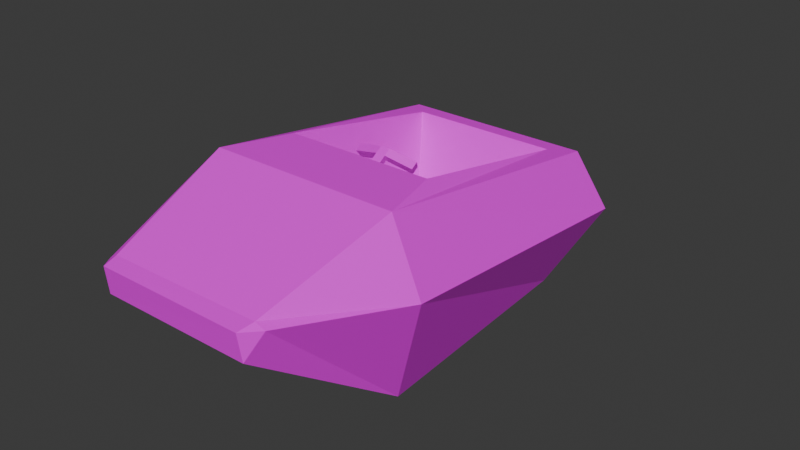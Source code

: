 # Source: model.blend  (saved by Blender 4.0.36; exported with 4.5.12 LTS)
import bpy
from mathutils import Matrix  # noqa: F401  (used for matrix-valued properties, if any)

bpy.ops.wm.read_factory_settings(use_empty=True)
scene = bpy.context.scene
scene.name = 'Scene'

# ---- images (referenced by path relative to the original .blend; pixels are not part of the script)
import os
ASSET_DIR = os.environ.get("B2B_ASSET_DIR", "")  # directory of the original .blend (textures are referenced by path, not embedded)
HERE = os.path.dirname(os.path.abspath(__file__))  # packed textures are extracted next to this script under _unpacked/

def load_image(name, relpath, width, height, colorspace="sRGB"):
    """Load a texture the original file referenced (path relative to the .blend, or extracted next to this script)."""
    p = next((c for c in (os.path.join(HERE, relpath), os.path.join(ASSET_DIR, relpath)) if relpath and os.path.exists(c)), "")
    if p:
        img = bpy.data.images.load(p, check_existing=True)
        img.name = name
    else:  # same state as the original file: an image datablock whose file is absent (Cycles renders it pink)
        img = bpy.data.images.new(name, width, height)
        img.source = "FILE"
        img.filepath = "//" + (relpath or name)
    img.colorspace_settings.name = colorspace
    return img
img_tex = load_image('Tex', 'Tex.png', 1024, 1024, 'sRGB')

# ---- materials (node trees are filled in below, after node groups)
mat_mat = bpy.data.materials.new('Mat')
mat_mat.use_transparent_shadow = False

# ---- material node trees
mat_mat.use_nodes = True; mat_mat.node_tree.nodes.clear()
_N = mat_mat.node_tree.nodes; _L = mat_mat.node_tree.links
n0 = _N.new('ShaderNodeBsdfPrincipled'); n0.name = 'Principled BSDF'; n0.location = (10, 300)
n0.inputs[3].default_value = 1.45
n1 = _N.new('ShaderNodeOutputMaterial'); n1.name = 'Material Output'; n1.location = (300, 300)
n2 = _N.new('ShaderNodeTexImage'); n2.name = 'Image Texture'; n2.location = (-280, 280)
n2.image = img_tex
_L.new(n0.outputs[0], n1.inputs[0])
_L.new(n2.outputs[0], n0.inputs[0])
n1.is_active_output = True

# ---- world
world_world = bpy.data.worlds.new('World'); scene.world = world_world
world_world.use_nodes = True; world_world.node_tree.nodes.clear()
_N = world_world.node_tree.nodes; _L = world_world.node_tree.links
n0 = _N.new('ShaderNodeOutputWorld'); n0.name = 'World Output'; n0.location = (300, 300)
n1 = _N.new('ShaderNodeBackground'); n1.name = 'Background'; n1.location = (10, 300)
n1.inputs[0].default_value = (0.05088, 0.05088, 0.05088, 1.0)
_L.new(n1.outputs[0], n0.inputs[0])
n0.is_active_output = True
world_world.color = (0.05088, 0.05088, 0.05088)
world_world.use_sun_shadow = False
world_world.sun_shadow_jitter_overblur = 0.0

# ---- meshes
me_cube_003 = bpy.data.meshes.new('Cube.003')
me_cube_003.from_pydata([(-0.3354, -1.23, -0.08028), (-0.2215, 1.163, -0.5962), (0.2215, 1.163, -0.5962), (0.3354, -1.23, -0.08028), (-0.3268, 0.5982, -0.7027), (-0.2054, 0.349, -0.3161), (0.3268, 0.5982, -0.7027), (0.2054, 0.349, -0.3161), (0.552, 0.6898, -0.305), (-0.552, 0.6898, -0.305), (-0.3898, -0.5038, -0.7008), (0.1915, -0.5418, -0.377), (0.5992, -0.6296, -0.1525), (-0.1915, -0.5418, -0.377), (0.3898, -0.5038, -0.7008), (-0.6045, -0.6296, -0.1525), (-0.4324, -0.5864, 0.1291), (-0.4283, 0.6292, -0.05165), (0.4283, 0.6292, -0.05165), (0.4324, -0.5864, 0.1291), (-0.3395, -0.2776, 0.1155), (-0.336, 0.5376, -0.03803), (0.336, 0.5376, -0.03803), (0.3395, -0.2776, 0.1155), (-0.2448, -0.6181, -0.211), (0.2448, -0.6181, -0.211), (-0.2076, -0.08908, -0.3965), (0.2076, -0.08908, -0.3965), (-0.2735, -0.1833, -0.1312), (0.2735, -0.1833, -0.1312), (0.226, 1.185, -0.5212), (-0.2226, 1.188, -0.5245), (0.3125, 1.129, -0.5571), (-0.3232, 1.112, -0.5408), (-0.3425, -1.213, -0.2024), (-0.3886, -1.167, -0.09664), (0.3423, -1.215, -0.2004), (0.3901, -1.154, -0.08805), (0.3483, -1.159, -0.06705), (-0.3476, -1.164, -0.06875)], [], [(9, 17, 31, 33), (19, 16, 39, 38), (12, 19, 38, 37), (3, 0, 34, 36), (14, 12, 37, 36), (17, 18, 30, 31), (4, 9, 33, 1), (10, 15, 9, 4), (2, 32, 8, 6), (2, 30, 32), (15, 16, 17, 9), (0, 39, 35), (10, 34, 35, 15), (6, 8, 12, 14), (7, 5, 26, 27), (4, 6, 14, 10), (8, 18, 19, 12), (2, 6, 4, 1), (20, 21, 17, 16), (21, 22, 18, 17), (22, 23, 19, 18), (23, 20, 16, 19), (26, 5, 21, 20, 28), (5, 7, 22, 21), (7, 27, 29, 23, 22), (11, 13, 24, 25), (29, 28, 20, 23), (13, 11, 27, 26), (24, 13, 26, 28), (11, 25, 29, 27), (25, 24, 28, 29), (31, 30, 2, 1), (32, 30, 18, 8), (33, 31, 1), (35, 34, 0), (36, 34, 10, 14), (36, 37, 3), (37, 38, 3), (35, 39, 16, 15), (38, 39, 0, 3)])
_uv = me_cube_003.uv_layers.new(name='UVMap')
_uv.uv.foreach_set('vector', [0.6953, 0.6986, 0.5001, 0.7374, 0.5946, 0.3063, 0.6892, 0.3592, 0.2655, 0.6805, 0.6695, 0.6805, 0.6301, 0.9119, 0.305, 0.9095, 0.2636, 0.7485, 0.2368, 0.6414, 0.5206, 0.6282, 0.4567, 0.6483, 0.2017, 0.03452, 0.3693, 0.02599, 0.3734, 0.0919, 0.2072, 0.09186, 0.6358, 0.9265, 0.3697, 0.887, 0.6122, 0.6855, 0.646, 0.7111, 0.5616, 0.7532, 0.07618, 0.7509, 0.1945, 0.2864, 0.4752, 0.2861, 0.03097, 0.6103, 0.2611, 0.7482, 0.07519, 0.9322, 0.03143, 0.9544, 0.5505, 0.8826, 0.3239, 0.9169, 0.3615, 0.6166, 0.4864, 0.6191, 0.3359, 0.4788, 0.3058, 0.4929, 0.03743, 0.4705, 0.1718, 0.3544, 0.224, 0.1216, 0.3718, 0.1229, 0.3902, 0.2065, 0.04872, 0.4621, 0.2031, 0.4568, 0.1821, 0.8283, 0.05573, 0.8671, 0.1904, 0.08115, 0.2865, 0.02652, 0.2514, 0.1101, 0.2514, 0.5502, 0.4573, 0.5045, 0.5346, 0.4077, 0.5449, 0.61, 0.4981, 0.6093, 0.446, 0.8659, 0.001329, 0.4184, 0.2746, 0.2677, 0.7619, 0.5407, 0.9832, 0.5407, 0.9845, 0.8088, 0.7608, 0.8088, 0.2519, 0.4877, 0.6303, 0.6198, 0.7055, 0.8222, 0.2994, 0.6162, 0.7206, 0.7561, 0.6579, 0.8244, 0.1175, 0.645, 0.199, 0.5499, 0.2907, 0.487, 0.42, 0.5615, 0.5467, 0.8124, 0.234, 0.6916, 0.3444, 0.3537, 0.4343, 0.6074, 0.2465, 0.722, 0.06044, 0.3378, 0.5657, 0.9222, 0.2286, 0.9222, 0.1823, 0.8507, 0.6121, 0.8507, 0.1454, 0.3863, 0.3038, 0.4433, 0.4815, 0.5935, 0.154, 0.434, 0.2279, 0.5277, 0.2522, 0.2834, 0.3889, 0.2635, 0.358, 0.5747, 0.9646, 0.6809, 0.8855, 0.843, 0.7326, 0.8577, 0.6829, 0.5716, 0.7906, 0.6153, 0.9301, 0.4517, 0.9287, 0.7263, 0.7343, 0.8138, 0.7365, 0.3646, 0.8754, 0.3624, 0.9663, 0.5351, 0.8061, 0.6004, 0.6584, 0.6064, 0.7309, 0.3552, 0.9804, 0.4236, 0.9804, 0.6856, 0.826, 0.716, 0.826, 0.3811, 0.9398, 0.1786, 0.6902, 0.1763, 0.7065, 0.06726, 0.9498, 0.06577, 0.9472, 0.7523, 0.7721, 0.7523, 0.7537, 0.5493, 0.9572, 0.5493, 0.8797, 0.3353, 0.9841, 0.4506, 0.9375, 0.7882, 0.7611, 0.6307, 0.7681, 0.5504, 0.8722, 0.4353, 0.9905, 0.7321, 0.8146, 0.8894, 0.9907, 0.5761, 0.9907, 0.8271, 0.7646, 0.8418, 0.7646, 0.5614, 0.1964, 0.02163, 0.3742, 0.01969, 0.389, 0.09244, 0.1915, 0.06391, 0.3952, 0.6437, 0.4757, 0.7136, 0.1804, 0.8729, 0.1033, 0.7567, 0.1606, 0.1194, 0.3733, 0.1209, 0.3855, 0.2032, 0.2775, 0.1075, 0.2019, 0.04969, 0.2593, 0.02035, 0.5771, 0.7398, 0.3924, 0.7833, 0.2794, 0.6591, 0.4889, 0.6552, 0.3805, 0.06303, 0.3278, 0.105, 0.3319, 0.0356, 0.3337, 0.06318, 0.3532, 0.02245, 0.3593, 0.105, 0.3463, 0.8566, 0.3432, 0.8135, 0.5231, 0.6928, 0.5701, 0.7892, 0.1961, 0.01969, 0.3758, 0.03013, 0.3763, 0.09612, 0.2057, 0.09896])
me_cube_003.materials.append(mat_mat)
me_cube_003.update()
me_cube_004 = bpy.data.meshes.new('Cube.004')
me_cube_004.from_pydata([(-0.02794, -0.9608, 0.2034), (-0.07077, -0.9608, 0.3493), (-0.02794, -0.06783, 0.2034), (-0.07077, -0.06783, 0.3493), (0.04548, -0.9608, 0.2034), (0.09354, -0.9608, 0.3484), (0.04548, -0.06783, 0.2034), (0.09354, -0.06783, 0.3484), (-0.07077, 0.06854, 0.3493), (-0.02794, 0.06854, 0.2034), (0.04548, 0.06854, 0.2034), (0.09354, 0.06854, 0.3484), (-0.551, -0.06783, 0.2082), (-0.5082, -0.06783, 0.06236), (-0.551, 0.06854, 0.2082), (-0.5082, 0.06854, 0.06236), (0.5459, -0.06783, 0.2098), (0.4978, -0.06783, 0.06483), (0.5459, 0.06854, 0.2098), (0.4978, 0.06854, 0.06483)], [], [(0, 1, 3, 2), (3, 7, 11, 8), (6, 7, 5, 4), (4, 5, 1, 0), (2, 6, 4, 0), (7, 3, 1, 5), (9, 8, 11, 10), (9, 2, 13, 15), (11, 7, 16, 18), (6, 2, 9, 10), (13, 12, 14, 15), (2, 3, 12, 13), (8, 9, 15, 14), (3, 8, 14, 12), (16, 17, 19, 18), (6, 10, 19, 17), (7, 6, 17, 16), (10, 11, 18, 19)])
_uv = me_cube_004.uv_layers.new(name='UVMap')
_uv.uv.foreach_set('vector', [0.5079, 0.2428, 0.4691, 0.2428, 0.4691, 0.01447, 0.5079, 0.01447, 0.5563, 0.5893, 0.587, 0.5893, 0.587, 0.6147, 0.5563, 0.6147, 0.5065, 0.2428, 0.4674, 0.2428, 0.4674, 0.01447, 0.5065, 0.01447, 0.7892, 0.4185, 0.7621, 0.4273, 0.7621, 0.3966, 0.7893, 0.4048, 0.4716, 0.0134, 0.4904, 0.0134, 0.4904, 0.2418, 0.4716, 0.2418, 0.5105, 0.2411, 0.4685, 0.2411, 0.4685, 0.01274, 0.5105, 0.01274, 0.5813, 0.5954, 0.5873, 0.6158, 0.5643, 0.6156, 0.5711, 0.5954, 0.6228, 0.5871, 0.6228, 0.6126, 0.5332, 0.6126, 0.5332, 0.5871, 0.587, 0.6147, 0.587, 0.5893, 0.6716, 0.5893, 0.6716, 0.6147, 0.6172, 0.6083, 0.6034, 0.6083, 0.6034, 0.5828, 0.6172, 0.5828, 0.6767, 0.6211, 0.6767, 0.5927, 0.7021, 0.5927, 0.7021, 0.6211, 0.5649, 0.6184, 0.5649, 0.59, 0.6584, 0.59, 0.6584, 0.6184, 0.5873, 0.6158, 0.5813, 0.5954, 0.6485, 0.5759, 0.6544, 0.5962, 0.5563, 0.5893, 0.5563, 0.6147, 0.4667, 0.6147, 0.4667, 0.5893, 0.652, 0.5919, 0.652, 0.6205, 0.6266, 0.6205, 0.6266, 0.5919, 0.54, 0.6134, 0.54, 0.5879, 0.6246, 0.5879, 0.6246, 0.6134, 0.5753, 0.6163, 0.5747, 0.5878, 0.663, 0.5878, 0.6637, 0.6163, 0.5711, 0.5954, 0.5643, 0.6156, 0.5012, 0.5961, 0.508, 0.5759])
me_cube_004.materials.append(mat_mat)
me_cube_004.update()

# ---- objects
ob_parent = bpy.data.objects.new('Parent', None)
ob_body = bpy.data.objects.new('Body', me_cube_003)
ob_steeringwheel = bpy.data.objects.new('SteeringWheel', me_cube_004)

# ---- transforms, parenting, visibility, modifiers, constraints
ob_parent.location = (0.0, 0.0, 0.0)
ob_body.parent = ob_parent
ob_body.location = (0.0, 0.0, 0.7)
ob_steeringwheel.parent = ob_parent
ob_steeringwheel.location = (-0.0002883, -0.08, 0.7075)
ob_steeringwheel.rotation_euler = (0.5895, -0.0, 0.0)
ob_steeringwheel.scale = (0.265, 0.265, 0.265)

# ---- collection membership
scene.collection.objects.link(ob_parent)
scene.collection.objects.link(ob_body)
scene.collection.objects.link(ob_steeringwheel)

# ---- scene / render settings (as saved in the file)
scene.frame_start = 1; scene.frame_end = 250; scene.frame_set(5)
scene.render.engine = 'BLENDER_EEVEE_NEXT'
scene.cycles.sampling_pattern = 'TABULATED_SOBOL'
bpy.context.view_layer.update()

# ---- added for rendering (the .blend has no active camera and no usable light): camera, sun
cam_auto = bpy.data.cameras.new('AutoCamera')
cam_auto.lens = 50.0
cam_auto.sensor_width = 36.0
cam_auto.clip_end = 1000.0
ob_auto_camera = bpy.data.objects.new('AutoCamera', cam_auto)
scene.collection.objects.link(ob_auto_camera)
ob_auto_camera.location = (2.61258, -3.15955, 2.50542)
ob_auto_camera.rotation_euler = (1.09748, -7.21219e-08, 0.694738)
scene.camera = ob_auto_camera
light_auto_sun = bpy.data.lights.new('AutoSun', 'SUN')
light_auto_sun.energy = 3.0
light_auto_sun.angle = 0.0523599
ob_auto_sun = bpy.data.objects.new('AutoSun', light_auto_sun)
scene.collection.objects.link(ob_auto_sun)
ob_auto_sun.rotation_euler = (0.872665, 0.174533, 0.523599)
bpy.context.view_layer.update()
